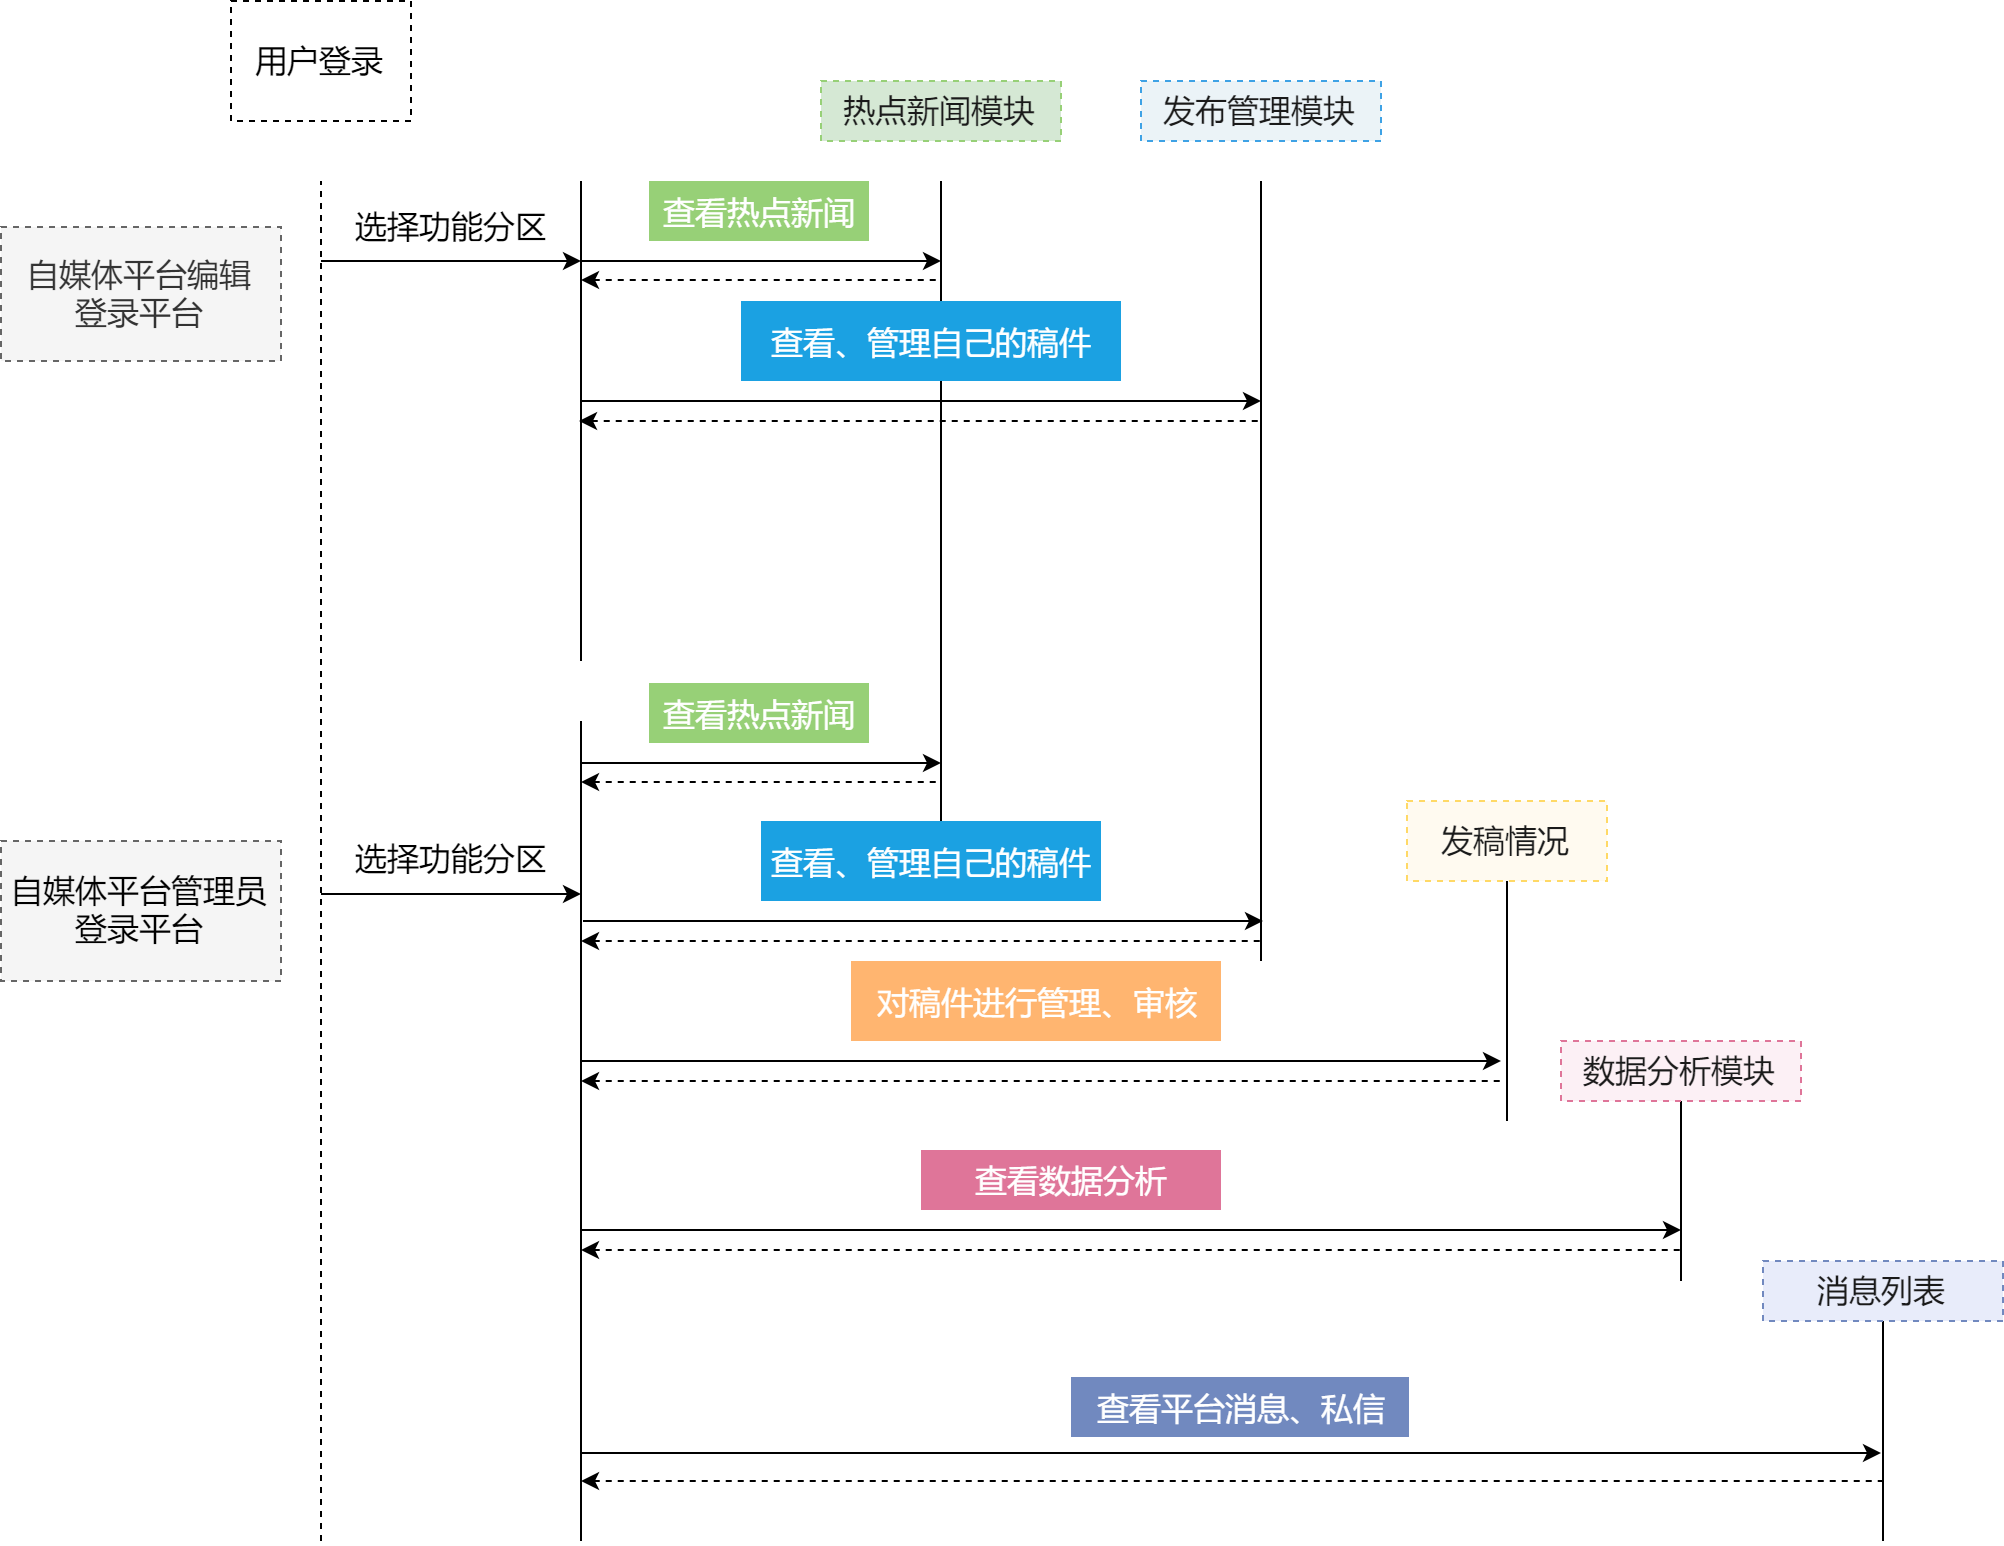

The diagram above was exported from draw.io. Its source (the exported page's mxGraphModel, read from the mxfile embedded in the PNG):
<mxGraphModel dx="2614" dy="1320" grid="1" gridSize="10" guides="1" tooltips="1" connect="1" arrows="1" fold="1" page="1" pageScale="1" pageWidth="827" pageHeight="1169" math="0" shadow="0">
  <root>
    <mxCell id="0" />
    <mxCell id="1" parent="0" />
    <mxCell id="JBw9uPX-bLe68wLzSXSp-6" value="" style="endArrow=none;html=1;fillColor=#60a917;strokeColor=#000000;fontSize=16;fontFamily=SF Mono;" parent="1" edge="1">
      <mxGeometry width="50" height="50" relative="1" as="geometry">
        <mxPoint x="390" y="480" as="sourcePoint" />
        <mxPoint x="390" y="160" as="targetPoint" />
      </mxGeometry>
    </mxCell>
    <mxCell id="JBw9uPX-bLe68wLzSXSp-1" value="" style="endArrow=none;html=1;dashed=1;fontSize=16;fontFamily=SF Mono;" parent="1" edge="1">
      <mxGeometry width="50" height="50" relative="1" as="geometry">
        <mxPoint x="80" y="840" as="sourcePoint" />
        <mxPoint x="80" y="160" as="targetPoint" />
      </mxGeometry>
    </mxCell>
    <mxCell id="JBw9uPX-bLe68wLzSXSp-2" value="" style="endArrow=none;html=1;fontSize=16;fontFamily=SF Mono;" parent="1" edge="1">
      <mxGeometry width="50" height="50" relative="1" as="geometry">
        <mxPoint x="210" y="400" as="sourcePoint" />
        <mxPoint x="210" y="160" as="targetPoint" />
      </mxGeometry>
    </mxCell>
    <mxCell id="JBw9uPX-bLe68wLzSXSp-3" value="用户登录" style="rounded=0;whiteSpace=wrap;html=1;dashed=1;fontSize=16;fontFamily=SF Mono;" parent="1" vertex="1">
      <mxGeometry x="35" y="70" width="90" height="60" as="geometry" />
    </mxCell>
    <mxCell id="JBw9uPX-bLe68wLzSXSp-4" value="" style="endArrow=classic;html=1;fontSize=16;fontFamily=SF Mono;" parent="1" edge="1">
      <mxGeometry width="50" height="50" relative="1" as="geometry">
        <mxPoint x="80" y="200" as="sourcePoint" />
        <mxPoint x="210" y="200" as="targetPoint" />
      </mxGeometry>
    </mxCell>
    <mxCell id="JBw9uPX-bLe68wLzSXSp-5" value="选择功能分区" style="text;html=1;strokeColor=none;fillColor=none;align=center;verticalAlign=middle;whiteSpace=wrap;rounded=0;dashed=1;fontSize=16;fontFamily=SF Mono;" parent="1" vertex="1">
      <mxGeometry x="80" y="170" width="130" height="25" as="geometry" />
    </mxCell>
    <mxCell id="JBw9uPX-bLe68wLzSXSp-7" value="热点新闻模块" style="text;html=1;strokeColor=#97D077;fillColor=#D5E8D4;align=center;verticalAlign=middle;whiteSpace=wrap;rounded=0;dashed=1;fontColor=#1A1A1A;fontSize=16;fontFamily=SF Mono;" parent="1" vertex="1">
      <mxGeometry x="330" y="110" width="120" height="30" as="geometry" />
    </mxCell>
    <mxCell id="JBw9uPX-bLe68wLzSXSp-8" value="" style="endArrow=none;html=1;fillColor=#1ba1e2;strokeColor=#000000;fontSize=16;fontFamily=SF Mono;" parent="1" edge="1">
      <mxGeometry width="50" height="50" relative="1" as="geometry">
        <mxPoint x="550" y="550" as="sourcePoint" />
        <mxPoint x="550" y="160" as="targetPoint" />
      </mxGeometry>
    </mxCell>
    <mxCell id="JBw9uPX-bLe68wLzSXSp-9" value="发布管理模块" style="text;html=1;strokeColor=#3ea2e5;fillColor=#EBF3F7;align=center;verticalAlign=middle;whiteSpace=wrap;rounded=0;dashed=1;fontColor=#1A1A1A;fontSize=16;fontFamily=SF Mono;" parent="1" vertex="1">
      <mxGeometry x="490" y="110" width="120" height="30" as="geometry" />
    </mxCell>
    <mxCell id="JBw9uPX-bLe68wLzSXSp-10" value="" style="endArrow=classic;html=1;fontSize=16;fontFamily=SF Mono;" parent="1" edge="1">
      <mxGeometry width="50" height="50" relative="1" as="geometry">
        <mxPoint x="210" y="200" as="sourcePoint" />
        <mxPoint x="390" y="200" as="targetPoint" />
      </mxGeometry>
    </mxCell>
    <mxCell id="JBw9uPX-bLe68wLzSXSp-11" value="查看热点新闻" style="text;html=1;strokeColor=none;fillColor=#97D077;align=center;verticalAlign=middle;whiteSpace=wrap;rounded=0;dashed=1;fontColor=#ffffff;fontSize=16;fontFamily=SF Mono;" parent="1" vertex="1">
      <mxGeometry x="244" y="160" width="110" height="30" as="geometry" />
    </mxCell>
    <mxCell id="JBw9uPX-bLe68wLzSXSp-12" value="" style="endArrow=classic;html=1;fontSize=16;fontFamily=SF Mono;" parent="1" edge="1">
      <mxGeometry width="50" height="50" relative="1" as="geometry">
        <mxPoint x="210" y="270" as="sourcePoint" />
        <mxPoint x="550" y="270" as="targetPoint" />
      </mxGeometry>
    </mxCell>
    <mxCell id="JBw9uPX-bLe68wLzSXSp-13" value="查看、管理自己的稿件" style="text;html=1;align=center;verticalAlign=middle;whiteSpace=wrap;rounded=0;dashed=1;fillColor=#1ba1e2;strokeColor=none;fontColor=#ffffff;fontSize=16;fontFamily=SF Mono;" parent="1" vertex="1">
      <mxGeometry x="290" y="220" width="190" height="40" as="geometry" />
    </mxCell>
    <mxCell id="JBw9uPX-bLe68wLzSXSp-14" value="" style="endArrow=none;html=1;startArrow=classic;startFill=1;endFill=0;dashed=1;fontSize=16;fontFamily=SF Mono;" parent="1" edge="1">
      <mxGeometry width="50" height="50" relative="1" as="geometry">
        <mxPoint x="210" y="209.5" as="sourcePoint" />
        <mxPoint x="390" y="209.5" as="targetPoint" />
      </mxGeometry>
    </mxCell>
    <mxCell id="JBw9uPX-bLe68wLzSXSp-15" value="" style="endArrow=none;html=1;startArrow=classic;startFill=1;endFill=0;dashed=1;fontSize=16;fontFamily=SF Mono;" parent="1" edge="1">
      <mxGeometry width="50" height="50" relative="1" as="geometry">
        <mxPoint x="209" y="280" as="sourcePoint" />
        <mxPoint x="550" y="280" as="targetPoint" />
      </mxGeometry>
    </mxCell>
    <mxCell id="JBw9uPX-bLe68wLzSXSp-61" value="" style="endArrow=none;html=1;fontSize=16;fontFamily=SF Mono;" parent="1" edge="1">
      <mxGeometry width="50" height="50" relative="1" as="geometry">
        <mxPoint x="210" y="840" as="sourcePoint" />
        <mxPoint x="210" y="430" as="targetPoint" />
      </mxGeometry>
    </mxCell>
    <mxCell id="JBw9uPX-bLe68wLzSXSp-62" value="" style="endArrow=classic;html=1;fontSize=16;fontFamily=SF Mono;" parent="1" edge="1">
      <mxGeometry width="50" height="50" relative="1" as="geometry">
        <mxPoint x="79.99999999999989" y="516.4999999999999" as="sourcePoint" />
        <mxPoint x="210" y="516.4999999999999" as="targetPoint" />
      </mxGeometry>
    </mxCell>
    <mxCell id="JBw9uPX-bLe68wLzSXSp-63" value="选择功能分区" style="text;html=1;strokeColor=none;fillColor=none;align=center;verticalAlign=middle;whiteSpace=wrap;rounded=0;dashed=1;fontSize=16;fontFamily=SF Mono;" parent="1" vertex="1">
      <mxGeometry x="80" y="486.5" width="130" height="24" as="geometry" />
    </mxCell>
    <mxCell id="JBw9uPX-bLe68wLzSXSp-64" value="" style="endArrow=classic;html=1;fontSize=16;fontFamily=SF Mono;" parent="1" edge="1">
      <mxGeometry width="50" height="50" relative="1" as="geometry">
        <mxPoint x="210" y="450.9999999999999" as="sourcePoint" />
        <mxPoint x="390" y="450.9999999999999" as="targetPoint" />
      </mxGeometry>
    </mxCell>
    <mxCell id="JBw9uPX-bLe68wLzSXSp-65" value="查看热点新闻" style="text;html=1;strokeColor=none;fillColor=#97D077;align=center;verticalAlign=middle;whiteSpace=wrap;rounded=0;dashed=1;fontColor=#ffffff;fontSize=16;fontFamily=SF Mono;" parent="1" vertex="1">
      <mxGeometry x="244" y="411" width="110" height="30" as="geometry" />
    </mxCell>
    <mxCell id="JBw9uPX-bLe68wLzSXSp-66" value="" style="endArrow=none;html=1;startArrow=classic;startFill=1;endFill=0;dashed=1;fontSize=16;fontFamily=SF Mono;" parent="1" edge="1">
      <mxGeometry width="50" height="50" relative="1" as="geometry">
        <mxPoint x="210" y="460.5" as="sourcePoint" />
        <mxPoint x="390" y="460.5" as="targetPoint" />
      </mxGeometry>
    </mxCell>
    <mxCell id="JBw9uPX-bLe68wLzSXSp-67" value="" style="endArrow=classic;html=1;fontSize=16;fontFamily=SF Mono;" parent="1" edge="1">
      <mxGeometry width="50" height="50" relative="1" as="geometry">
        <mxPoint x="211" y="529.9999999999999" as="sourcePoint" />
        <mxPoint x="551" y="529.9999999999999" as="targetPoint" />
      </mxGeometry>
    </mxCell>
    <mxCell id="JBw9uPX-bLe68wLzSXSp-68" value="查看、管理自己的稿件" style="text;html=1;align=center;verticalAlign=middle;whiteSpace=wrap;rounded=0;dashed=1;fillColor=#1ba1e2;strokeColor=none;fontColor=#ffffff;fontSize=16;fontFamily=SF Mono;" parent="1" vertex="1">
      <mxGeometry x="300" y="480" width="170" height="40" as="geometry" />
    </mxCell>
    <mxCell id="JBw9uPX-bLe68wLzSXSp-69" value="" style="endArrow=none;html=1;startArrow=classic;startFill=1;endFill=0;dashed=1;fontSize=16;fontFamily=SF Mono;" parent="1" edge="1">
      <mxGeometry width="50" height="50" relative="1" as="geometry">
        <mxPoint x="210" y="539.9999999999999" as="sourcePoint" />
        <mxPoint x="551" y="539.9999999999999" as="targetPoint" />
      </mxGeometry>
    </mxCell>
    <mxCell id="JBw9uPX-bLe68wLzSXSp-70" value="自媒体平台编辑&lt;br style=&quot;font-size: 16px;&quot;&gt;登录平台" style="text;html=1;strokeColor=#666666;fillColor=#f5f5f5;align=center;verticalAlign=middle;whiteSpace=wrap;rounded=0;dashed=1;fontColor=#333333;fontSize=16;fontFamily=SF Mono;" parent="1" vertex="1">
      <mxGeometry x="-80" y="183" width="140" height="67" as="geometry" />
    </mxCell>
    <mxCell id="JBw9uPX-bLe68wLzSXSp-71" value="&lt;span style=&quot;color: rgb(0, 0, 0); font-size: 16px;&quot;&gt;自媒体平台管理员&lt;/span&gt;&lt;br style=&quot;color: rgb(0, 0, 0); font-size: 16px;&quot;&gt;&lt;span style=&quot;color: rgb(0, 0, 0); font-size: 16px;&quot;&gt;登录平台&lt;/span&gt;" style="text;html=1;strokeColor=#666666;fillColor=#f5f5f5;align=center;verticalAlign=middle;whiteSpace=wrap;rounded=0;dashed=1;fontColor=#333333;fontSize=16;fontFamily=SF Mono;" parent="1" vertex="1">
      <mxGeometry x="-80" y="490" width="140" height="70" as="geometry" />
    </mxCell>
    <mxCell id="Xrz-qsK-e4P3L8x70VkG-2" value="" style="edgeStyle=orthogonalEdgeStyle;rounded=0;orthogonalLoop=1;jettySize=auto;html=1;endArrow=none;endFill=0;fontFamily=SF Mono;" edge="1" parent="1" source="JBw9uPX-bLe68wLzSXSp-73">
      <mxGeometry relative="1" as="geometry">
        <mxPoint x="673" y="630" as="targetPoint" />
      </mxGeometry>
    </mxCell>
    <mxCell id="JBw9uPX-bLe68wLzSXSp-73" value="发稿情况" style="text;html=1;strokeColor=#FFD966;fillColor=#FFFAF0;align=center;verticalAlign=middle;whiteSpace=wrap;rounded=0;dashed=1;fontColor=#1A1A1A;fontSize=16;fontFamily=SF Mono;" parent="1" vertex="1">
      <mxGeometry x="623" y="470" width="100" height="40" as="geometry" />
    </mxCell>
    <mxCell id="JBw9uPX-bLe68wLzSXSp-74" value="" style="endArrow=classic;html=1;fontSize=16;fontFamily=SF Mono;" parent="1" edge="1">
      <mxGeometry width="50" height="50" relative="1" as="geometry">
        <mxPoint x="210" y="600" as="sourcePoint" />
        <mxPoint x="670" y="600" as="targetPoint" />
      </mxGeometry>
    </mxCell>
    <mxCell id="JBw9uPX-bLe68wLzSXSp-75" value="对稿件进行管理、审核" style="text;html=1;align=center;verticalAlign=middle;whiteSpace=wrap;rounded=0;dashed=1;fillColor=#FFB570;strokeColor=none;fontSize=16;fontColor=#FFFFFF;fontFamily=SF Mono;" parent="1" vertex="1">
      <mxGeometry x="345" y="550" width="185" height="40" as="geometry" />
    </mxCell>
    <mxCell id="JBw9uPX-bLe68wLzSXSp-76" value="" style="endArrow=none;html=1;startArrow=classic;startFill=1;endFill=0;dashed=1;fontSize=16;fontFamily=SF Mono;" parent="1" edge="1">
      <mxGeometry width="50" height="50" relative="1" as="geometry">
        <mxPoint x="210" y="610" as="sourcePoint" />
        <mxPoint x="670" y="610" as="targetPoint" />
      </mxGeometry>
    </mxCell>
    <mxCell id="JBw9uPX-bLe68wLzSXSp-97" value="" style="endArrow=classic;html=1;fontSize=16;fontFamily=SF Mono;" parent="1" edge="1">
      <mxGeometry width="50" height="50" relative="1" as="geometry">
        <mxPoint x="210" y="684.5" as="sourcePoint" />
        <mxPoint x="760" y="684.5" as="targetPoint" />
      </mxGeometry>
    </mxCell>
    <mxCell id="JBw9uPX-bLe68wLzSXSp-98" value="查看数据分析" style="text;html=1;align=center;verticalAlign=middle;whiteSpace=wrap;rounded=0;dashed=1;fillColor=#df7599;strokeColor=none;fontColor=#ffffff;fontSize=16;fontFamily=SF Mono;" parent="1" vertex="1">
      <mxGeometry x="380" y="644.5" width="150" height="30" as="geometry" />
    </mxCell>
    <mxCell id="JBw9uPX-bLe68wLzSXSp-99" value="" style="endArrow=none;html=1;fillColor=#1ba1e2;strokeColor=#000000;fontSize=16;fontFamily=SF Mono;" parent="1" edge="1">
      <mxGeometry width="50" height="50" relative="1" as="geometry">
        <mxPoint x="760" y="710" as="sourcePoint" />
        <mxPoint x="759.9999999999995" y="620" as="targetPoint" />
      </mxGeometry>
    </mxCell>
    <mxCell id="JBw9uPX-bLe68wLzSXSp-100" value="数据分析模块" style="text;html=1;strokeColor=#DF7599;fillColor=#FCF0F5;align=center;verticalAlign=middle;whiteSpace=wrap;rounded=0;dashed=1;fontColor=#1A1A1A;fontSize=16;fontFamily=SF Mono;" parent="1" vertex="1">
      <mxGeometry x="700" y="590" width="120" height="30" as="geometry" />
    </mxCell>
    <mxCell id="JBw9uPX-bLe68wLzSXSp-101" value="" style="endArrow=classic;html=1;fontSize=16;fontFamily=SF Mono;" parent="1" edge="1">
      <mxGeometry width="50" height="50" relative="1" as="geometry">
        <mxPoint x="210" y="796" as="sourcePoint" />
        <mxPoint x="860" y="796" as="targetPoint" />
      </mxGeometry>
    </mxCell>
    <mxCell id="JBw9uPX-bLe68wLzSXSp-102" value="查看平台消息、私信" style="text;html=1;align=center;verticalAlign=middle;whiteSpace=wrap;rounded=0;dashed=1;fillColor=#7189BF;strokeColor=none;fontColor=#ffffff;fontSize=16;fontFamily=SF Mono;" parent="1" vertex="1">
      <mxGeometry x="455" y="758" width="169" height="30" as="geometry" />
    </mxCell>
    <mxCell id="Xrz-qsK-e4P3L8x70VkG-5" style="edgeStyle=orthogonalEdgeStyle;rounded=0;orthogonalLoop=1;jettySize=auto;html=1;endArrow=none;endFill=0;fontFamily=SF Mono;" edge="1" parent="1" source="JBw9uPX-bLe68wLzSXSp-104">
      <mxGeometry relative="1" as="geometry">
        <mxPoint x="861" y="840" as="targetPoint" />
      </mxGeometry>
    </mxCell>
    <mxCell id="JBw9uPX-bLe68wLzSXSp-104" value="消息列表" style="text;html=1;strokeColor=#7189BF;fillColor=#E8ECFA;align=center;verticalAlign=middle;whiteSpace=wrap;rounded=0;dashed=1;fontColor=#1A1A1A;fontSize=16;fontFamily=SF Mono;" parent="1" vertex="1">
      <mxGeometry x="801" y="700" width="120" height="30" as="geometry" />
    </mxCell>
    <mxCell id="Xrz-qsK-e4P3L8x70VkG-3" value="" style="endArrow=none;html=1;startArrow=classic;startFill=1;endFill=0;dashed=1;fontSize=16;fontFamily=SF Mono;" edge="1" parent="1">
      <mxGeometry width="50" height="50" relative="1" as="geometry">
        <mxPoint x="210" y="694.5" as="sourcePoint" />
        <mxPoint x="760" y="694.5" as="targetPoint" />
      </mxGeometry>
    </mxCell>
    <mxCell id="Xrz-qsK-e4P3L8x70VkG-6" value="" style="endArrow=none;html=1;startArrow=classic;startFill=1;endFill=0;dashed=1;fontSize=16;fontFamily=SF Mono;" edge="1" parent="1">
      <mxGeometry width="50" height="50" relative="1" as="geometry">
        <mxPoint x="210" y="810" as="sourcePoint" />
        <mxPoint x="861" y="810" as="targetPoint" />
      </mxGeometry>
    </mxCell>
  </root>
</mxGraphModel>